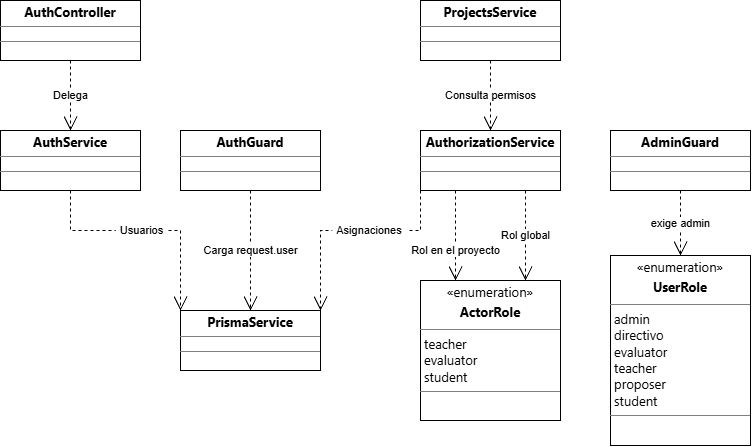

The diagram above was exported from draw.io. Its source (the exported page's mxGraphModel, read from the mxfile embedded in the PNG):
<mxGraphModel dx="1030" dy="527" grid="1" gridSize="10" guides="1" tooltips="1" connect="1" arrows="1" fold="1" page="1" pageScale="1" pageWidth="827" pageHeight="1169" background="light-dark(#ffffff, #121212)" math="0" shadow="0">
  <root>
    <mxCell id="0" />
    <mxCell id="1" parent="0" />
    <mxCell id="oXbvhuxGSxc7tLB1w4A_-1" parent="1" style="verticalAlign=top;align=left;overflow=fill;html=1;whiteSpace=wrap;" value="&lt;p style=&quot;margin:0px;margin-top:4px;text-align:center;&quot;&gt;&lt;span style=&quot;font-family: &amp;quot;Segoe WPC&amp;quot;, &amp;quot;Segoe UI&amp;quot;, sans-serif; font-size: 13px; font-weight: 700; white-space: nowrap;&quot;&gt;AuthController&lt;/span&gt;&lt;/p&gt;&lt;hr size=&quot;1&quot; style=&quot;border-style:solid;&quot;&gt;&lt;div style=&quot;height:2px;&quot;&gt;&lt;/div&gt;&lt;hr size=&quot;1&quot; style=&quot;border-style:solid;&quot;&gt;&lt;div style=&quot;height:2px;&quot;&gt;&lt;/div&gt;" vertex="1">
      <mxGeometry height="60" width="140" x="50" y="70" as="geometry" />
    </mxCell>
    <mxCell id="oXbvhuxGSxc7tLB1w4A_-2" parent="1" style="verticalAlign=top;align=left;overflow=fill;html=1;whiteSpace=wrap;" value="&lt;p style=&quot;margin:0px;margin-top:4px;text-align:center;&quot;&gt;&lt;span style=&quot;font-family: &amp;quot;Segoe WPC&amp;quot;, &amp;quot;Segoe UI&amp;quot;, sans-serif; font-size: 13px; font-weight: 700; white-space: nowrap;&quot;&gt;ProjectsService&lt;/span&gt;&lt;/p&gt;&lt;hr size=&quot;1&quot; style=&quot;border-style:solid;&quot;&gt;&lt;div style=&quot;height:2px;&quot;&gt;&lt;/div&gt;&lt;hr size=&quot;1&quot; style=&quot;border-style:solid;&quot;&gt;&lt;div style=&quot;height:2px;&quot;&gt;&lt;/div&gt;" vertex="1">
      <mxGeometry height="60" width="140" x="470" y="70" as="geometry" />
    </mxCell>
    <mxCell id="oXbvhuxGSxc7tLB1w4A_-3" parent="1" style="verticalAlign=top;align=left;overflow=fill;html=1;whiteSpace=wrap;" value="&lt;p style=&quot;margin:0px;margin-top:4px;text-align:center;&quot;&gt;&lt;span style=&quot;font-family: &amp;quot;Segoe WPC&amp;quot;, &amp;quot;Segoe UI&amp;quot;, sans-serif; font-size: 13px; font-weight: 700; white-space: nowrap;&quot;&gt;AuthService&lt;/span&gt;&lt;/p&gt;&lt;hr size=&quot;1&quot; style=&quot;border-style:solid;&quot;&gt;&lt;div style=&quot;height:2px;&quot;&gt;&lt;/div&gt;&lt;hr size=&quot;1&quot; style=&quot;border-style:solid;&quot;&gt;&lt;div style=&quot;height:2px;&quot;&gt;&lt;/div&gt;" vertex="1">
      <mxGeometry height="60" width="140" x="50" y="200" as="geometry" />
    </mxCell>
    <mxCell id="oXbvhuxGSxc7tLB1w4A_-4" parent="1" style="verticalAlign=top;align=left;overflow=fill;html=1;whiteSpace=wrap;" value="&lt;p style=&quot;margin:0px;margin-top:4px;text-align:center;&quot;&gt;&lt;span style=&quot;font-family: &amp;quot;Segoe WPC&amp;quot;, &amp;quot;Segoe UI&amp;quot;, sans-serif; font-size: 13px; font-weight: 700; white-space: nowrap;&quot;&gt;AuthGuard&lt;/span&gt;&lt;/p&gt;&lt;hr size=&quot;1&quot; style=&quot;border-style:solid;&quot;&gt;&lt;div style=&quot;height:2px;&quot;&gt;&lt;/div&gt;&lt;hr size=&quot;1&quot; style=&quot;border-style:solid;&quot;&gt;&lt;div style=&quot;height:2px;&quot;&gt;&lt;/div&gt;" vertex="1">
      <mxGeometry height="60" width="140" x="230" y="200" as="geometry" />
    </mxCell>
    <mxCell id="oXbvhuxGSxc7tLB1w4A_-5" parent="1" style="verticalAlign=top;align=left;overflow=fill;html=1;whiteSpace=wrap;" value="&lt;p style=&quot;margin:0px;margin-top:4px;text-align:center;&quot;&gt;&lt;span style=&quot;font-family: &amp;quot;Segoe WPC&amp;quot;, &amp;quot;Segoe UI&amp;quot;, sans-serif; font-size: 13px; font-weight: 700; white-space: nowrap;&quot;&gt;AdminGuard&lt;/span&gt;&lt;/p&gt;&lt;hr size=&quot;1&quot; style=&quot;border-style:solid;&quot;&gt;&lt;div style=&quot;height:2px;&quot;&gt;&lt;/div&gt;&lt;hr size=&quot;1&quot; style=&quot;border-style:solid;&quot;&gt;&lt;div style=&quot;height:2px;&quot;&gt;&lt;/div&gt;" vertex="1">
      <mxGeometry height="60" width="140" x="660" y="200" as="geometry" />
    </mxCell>
    <mxCell id="oXbvhuxGSxc7tLB1w4A_-6" parent="1" style="verticalAlign=top;align=left;overflow=fill;html=1;whiteSpace=wrap;" value="&lt;p style=&quot;margin:0px;margin-top:4px;text-align:center;&quot;&gt;&lt;span style=&quot;font-family: &amp;quot;Segoe WPC&amp;quot;, &amp;quot;Segoe UI&amp;quot;, sans-serif; font-size: 13px; font-weight: 700; white-space: nowrap;&quot;&gt;AuthorizationService&lt;/span&gt;&lt;/p&gt;&lt;hr size=&quot;1&quot; style=&quot;border-style:solid;&quot;&gt;&lt;div style=&quot;height:2px;&quot;&gt;&lt;/div&gt;&lt;hr size=&quot;1&quot; style=&quot;border-style:solid;&quot;&gt;&lt;div style=&quot;height:2px;&quot;&gt;&lt;/div&gt;" vertex="1">
      <mxGeometry height="60" width="140" x="470" y="200" as="geometry" />
    </mxCell>
    <mxCell id="oXbvhuxGSxc7tLB1w4A_-7" parent="1" style="verticalAlign=top;align=left;overflow=fill;html=1;whiteSpace=wrap;" value="&lt;p style=&quot;margin:0px;margin-top:4px;text-align:center;&quot;&gt;&lt;span style=&quot;font-family: &amp;quot;Segoe WPC&amp;quot;, &amp;quot;Segoe UI&amp;quot;, sans-serif; font-size: 13px; font-weight: 700; white-space: nowrap;&quot;&gt;PrismaService&lt;/span&gt;&lt;/p&gt;&lt;hr size=&quot;1&quot; style=&quot;border-style:solid;&quot;&gt;&lt;div style=&quot;height:2px;&quot;&gt;&lt;/div&gt;&lt;hr size=&quot;1&quot; style=&quot;border-style:solid;&quot;&gt;&lt;div style=&quot;height:2px;&quot;&gt;&lt;/div&gt;" vertex="1">
      <mxGeometry height="60" width="140" x="230" y="380" as="geometry" />
    </mxCell>
    <mxCell id="oXbvhuxGSxc7tLB1w4A_-10" parent="1" style="verticalAlign=top;align=left;overflow=fill;html=1;whiteSpace=wrap;" value="&lt;p style=&quot;margin: 4px 0px 0px; text-align: center;&quot;&gt;&lt;span style=&quot;font-family: &amp;quot;Segoe WPC&amp;quot;, &amp;quot;Segoe UI&amp;quot;, sans-serif; font-size: 13px; white-space: nowrap;&quot;&gt;«enumeration»&lt;/span&gt;&lt;/p&gt;&lt;p style=&quot;margin: 4px 0px 0px; text-align: center;&quot;&gt;&lt;span style=&quot;font-family: &amp;quot;Segoe WPC&amp;quot;, &amp;quot;Segoe UI&amp;quot;, sans-serif; font-size: 13px; font-weight: 700; white-space: nowrap;&quot;&gt;UserRole&lt;/span&gt;&lt;span style=&quot;font-family: &amp;quot;Segoe WPC&amp;quot;, &amp;quot;Segoe UI&amp;quot;, sans-serif; font-size: 13px; white-space: nowrap;&quot;&gt;&lt;/span&gt;&lt;/p&gt;&lt;div style=&quot;height: 2px;&quot;&gt;&lt;br&gt;&lt;/div&gt;&lt;hr size=&quot;1&quot; style=&quot;border-style:solid;&quot;&gt;&lt;p style=&quot;margin:0px;margin-left:4px;&quot;&gt;&lt;span style=&quot;font-family: &amp;quot;Segoe WPC&amp;quot;, &amp;quot;Segoe UI&amp;quot;, sans-serif; font-size: 13px; text-align: center; white-space: nowrap;&quot;&gt;admin&lt;/span&gt;&lt;/p&gt;&lt;p style=&quot;margin:0px;margin-left:4px;&quot;&gt;&lt;span style=&quot;font-family: &amp;quot;Segoe WPC&amp;quot;, &amp;quot;Segoe UI&amp;quot;, sans-serif; font-size: 13px; text-align: center; white-space: nowrap;&quot;&gt;directivo&lt;/span&gt;&lt;span style=&quot;font-family: &amp;quot;Segoe WPC&amp;quot;, &amp;quot;Segoe UI&amp;quot;, sans-serif; font-size: 13px; text-align: center; white-space: nowrap;&quot;&gt;&lt;/span&gt;&lt;/p&gt;&lt;p style=&quot;margin:0px;margin-left:4px;&quot;&gt;&lt;span style=&quot;font-family: &amp;quot;Segoe WPC&amp;quot;, &amp;quot;Segoe UI&amp;quot;, sans-serif; font-size: 13px; text-align: center; white-space: nowrap;&quot;&gt;evaluator&lt;/span&gt;&lt;span style=&quot;font-family: &amp;quot;Segoe WPC&amp;quot;, &amp;quot;Segoe UI&amp;quot;, sans-serif; font-size: 13px; text-align: center; white-space: nowrap;&quot;&gt;&lt;/span&gt;&lt;/p&gt;&lt;p style=&quot;margin:0px;margin-left:4px;&quot;&gt;&lt;span style=&quot;font-family: &amp;quot;Segoe WPC&amp;quot;, &amp;quot;Segoe UI&amp;quot;, sans-serif; font-size: 13px; text-align: center; white-space: nowrap;&quot;&gt;teacher&lt;/span&gt;&lt;span style=&quot;font-family: &amp;quot;Segoe WPC&amp;quot;, &amp;quot;Segoe UI&amp;quot;, sans-serif; font-size: 13px; text-align: center; white-space: nowrap;&quot;&gt;&lt;/span&gt;&lt;/p&gt;&lt;p style=&quot;margin:0px;margin-left:4px;&quot;&gt;&lt;span style=&quot;font-family: &amp;quot;Segoe WPC&amp;quot;, &amp;quot;Segoe UI&amp;quot;, sans-serif; font-size: 13px; text-align: center; white-space: nowrap;&quot;&gt;proposer&lt;/span&gt;&lt;span style=&quot;font-family: &amp;quot;Segoe WPC&amp;quot;, &amp;quot;Segoe UI&amp;quot;, sans-serif; font-size: 13px; text-align: center; white-space: nowrap;&quot;&gt;&lt;/span&gt;&lt;/p&gt;&lt;p style=&quot;margin:0px;margin-left:4px;&quot;&gt;&lt;span style=&quot;font-family: &amp;quot;Segoe WPC&amp;quot;, &amp;quot;Segoe UI&amp;quot;, sans-serif; font-size: 13px; text-align: center; white-space: nowrap;&quot;&gt;student&lt;/span&gt;&lt;span style=&quot;font-family: &amp;quot;Segoe WPC&amp;quot;, &amp;quot;Segoe UI&amp;quot;, sans-serif; font-size: 13px; text-align: center; white-space: nowrap;&quot;&gt;&lt;/span&gt;&lt;/p&gt;&lt;hr size=&quot;1&quot; style=&quot;border-style:solid;&quot;&gt;&lt;p style=&quot;margin:0px;margin-left:4px;&quot;&gt;&lt;br&gt;&lt;/p&gt;" vertex="1">
      <mxGeometry height="190" width="140" x="660" y="325" as="geometry" />
    </mxCell>
    <mxCell id="oXbvhuxGSxc7tLB1w4A_-11" parent="1" style="verticalAlign=top;align=left;overflow=fill;html=1;whiteSpace=wrap;" value="&lt;p style=&quot;margin: 4px 0px 0px; text-align: center;&quot;&gt;&lt;span style=&quot;font-family: &amp;quot;Segoe WPC&amp;quot;, &amp;quot;Segoe UI&amp;quot;, sans-serif; font-size: 13px; white-space: nowrap;&quot;&gt;«enumeration»&lt;/span&gt;&lt;/p&gt;&lt;p style=&quot;margin: 4px 0px 0px; text-align: center;&quot;&gt;&lt;span style=&quot;font-family: &amp;quot;Segoe WPC&amp;quot;, &amp;quot;Segoe UI&amp;quot;, sans-serif; font-size: 13px; font-weight: 700; white-space: nowrap;&quot;&gt;ActorRole&lt;/span&gt;&lt;span style=&quot;font-family: &amp;quot;Segoe WPC&amp;quot;, &amp;quot;Segoe UI&amp;quot;, sans-serif; font-size: 13px; white-space: nowrap;&quot;&gt;&lt;/span&gt;&lt;/p&gt;&lt;div style=&quot;height: 2px;&quot;&gt;&lt;br&gt;&lt;/div&gt;&lt;hr size=&quot;1&quot; style=&quot;border-style:solid;&quot;&gt;&lt;p style=&quot;margin:0px;margin-left:4px;&quot;&gt;&lt;span style=&quot;font-family: &amp;quot;Segoe WPC&amp;quot;, &amp;quot;Segoe UI&amp;quot;, sans-serif; font-size: 13px; text-align: center; white-space: nowrap;&quot;&gt;teacher&lt;/span&gt;&lt;/p&gt;&lt;p style=&quot;margin:0px;margin-left:4px;&quot;&gt;&lt;span style=&quot;font-family: &amp;quot;Segoe WPC&amp;quot;, &amp;quot;Segoe UI&amp;quot;, sans-serif; font-size: 13px; text-align: center; white-space: nowrap;&quot;&gt;evaluator&lt;/span&gt;&lt;span style=&quot;font-family: &amp;quot;Segoe WPC&amp;quot;, &amp;quot;Segoe UI&amp;quot;, sans-serif; font-size: 13px; text-align: center; white-space: nowrap;&quot;&gt;&lt;/span&gt;&lt;/p&gt;&lt;p style=&quot;margin:0px;margin-left:4px;&quot;&gt;&lt;span style=&quot;font-family: &amp;quot;Segoe WPC&amp;quot;, &amp;quot;Segoe UI&amp;quot;, sans-serif; font-size: 13px; text-align: center; white-space: nowrap;&quot;&gt;student&lt;/span&gt;&lt;span style=&quot;font-family: &amp;quot;Segoe WPC&amp;quot;, &amp;quot;Segoe UI&amp;quot;, sans-serif; font-size: 13px; text-align: center; white-space: nowrap;&quot;&gt;&lt;/span&gt;&lt;/p&gt;&lt;hr size=&quot;1&quot; style=&quot;border-style:solid;&quot;&gt;&lt;p style=&quot;margin:0px;margin-left:4px;&quot;&gt;&lt;br&gt;&lt;/p&gt;" vertex="1">
      <mxGeometry height="140" width="140" x="470" y="350" as="geometry" />
    </mxCell>
    <mxCell id="oXbvhuxGSxc7tLB1w4A_-13" edge="1" parent="1" source="oXbvhuxGSxc7tLB1w4A_-1" style="endArrow=open;endSize=12;dashed=1;html=1;rounded=0;defaultLabelBackgroundColor=page;labelPadding=0 4;exitX=0.5;exitY=1;exitDx=0;exitDy=0;" target="oXbvhuxGSxc7tLB1w4A_-3" value="Delega">
      <mxGeometry relative="1" width="160" as="geometry">
        <mxPoint x="180" y="190" as="sourcePoint" />
        <mxPoint x="350" y="30" as="targetPoint" />
      </mxGeometry>
    </mxCell>
    <mxCell id="oXbvhuxGSxc7tLB1w4A_-14" edge="1" parent="1" source="oXbvhuxGSxc7tLB1w4A_-2" style="endArrow=open;endSize=12;dashed=1;html=1;rounded=0;defaultLabelBackgroundColor=page;labelPadding=0 4;exitX=0.5;exitY=1;exitDx=0;exitDy=0;entryX=0.5;entryY=0;entryDx=0;entryDy=0;" target="oXbvhuxGSxc7tLB1w4A_-6" value="Consulta permisos">
      <mxGeometry relative="1" width="160" as="geometry">
        <mxPoint x="521" y="120" as="sourcePoint" />
        <mxPoint x="306" y="210.00000000000023" as="targetPoint" />
      </mxGeometry>
    </mxCell>
    <mxCell id="oXbvhuxGSxc7tLB1w4A_-15" edge="1" parent="1" source="oXbvhuxGSxc7tLB1w4A_-3" style="endArrow=open;endSize=12;dashed=1;html=1;rounded=0;defaultLabelBackgroundColor=page;labelPadding=0 4;exitX=0.5;exitY=1;exitDx=0;exitDy=0;entryX=0;entryY=0;entryDx=0;entryDy=0;" target="oXbvhuxGSxc7tLB1w4A_-7" value="Usuarios">
      <mxGeometry relative="1" width="160" x="-0.0348" as="geometry">
        <mxPoint as="offset" />
        <Array as="points">
          <mxPoint x="120" y="300" />
          <mxPoint x="230" y="300" />
          <mxPoint x="230" y="340" />
        </Array>
        <mxPoint x="113.99999999999955" y="300" as="sourcePoint" />
        <mxPoint x="100" y="530" as="targetPoint" />
      </mxGeometry>
    </mxCell>
    <mxCell id="oXbvhuxGSxc7tLB1w4A_-16" edge="1" parent="1" source="oXbvhuxGSxc7tLB1w4A_-4" style="endArrow=open;endSize=12;dashed=1;html=1;rounded=0;defaultLabelBackgroundColor=page;labelPadding=0 4;exitX=0.5;exitY=1;exitDx=0;exitDy=0;entryX=0.5;entryY=0;entryDx=0;entryDy=0;" target="oXbvhuxGSxc7tLB1w4A_-7" value="Carga request.user">
      <mxGeometry relative="1" width="160" as="geometry">
        <mxPoint x="309.5" y="260" as="sourcePoint" />
        <mxPoint x="309.5" y="360" as="targetPoint" />
      </mxGeometry>
    </mxCell>
    <mxCell id="oXbvhuxGSxc7tLB1w4A_-17" edge="1" parent="1" source="oXbvhuxGSxc7tLB1w4A_-6" style="endArrow=open;endSize=12;dashed=1;html=1;rounded=0;defaultLabelBackgroundColor=page;labelPadding=0 4;exitX=0;exitY=1;exitDx=0;exitDy=0;entryX=1;entryY=0;entryDx=0;entryDy=0;" target="oXbvhuxGSxc7tLB1w4A_-7" value="Asignaciones&amp;nbsp;">
      <mxGeometry relative="1" width="160" x="-0.1818" as="geometry">
        <mxPoint as="offset" />
        <Array as="points">
          <mxPoint x="470" y="300" />
          <mxPoint x="370" y="300" />
        </Array>
        <mxPoint x="449" y="280" as="sourcePoint" />
        <mxPoint x="379" y="350" as="targetPoint" />
      </mxGeometry>
    </mxCell>
    <mxCell id="oXbvhuxGSxc7tLB1w4A_-20" edge="1" parent="1" source="oXbvhuxGSxc7tLB1w4A_-5" style="endArrow=open;endSize=12;dashed=1;html=1;rounded=0;defaultLabelBackgroundColor=page;labelPadding=0 4;exitX=0.5;exitY=1;exitDx=0;exitDy=0;entryX=0.5;entryY=0;entryDx=0;entryDy=0;" target="oXbvhuxGSxc7tLB1w4A_-10" value="exige admin">
      <mxGeometry relative="1" width="160" as="geometry">
        <mxPoint x="755" y="289.9999999999998" as="sourcePoint" />
        <mxPoint x="630" y="370" as="targetPoint" />
      </mxGeometry>
    </mxCell>
    <mxCell id="oXbvhuxGSxc7tLB1w4A_-21" edge="1" parent="1" source="oXbvhuxGSxc7tLB1w4A_-6" style="endArrow=open;endSize=12;dashed=1;html=1;rounded=0;defaultLabelBackgroundColor=page;labelPadding=0 4;exitX=0.75;exitY=1;exitDx=0;exitDy=0;entryX=0.75;entryY=0;entryDx=0;entryDy=0;" target="oXbvhuxGSxc7tLB1w4A_-11" value="Rol global">
      <mxGeometry relative="1" width="160" as="geometry">
        <mxPoint x="550" y="670" as="sourcePoint" />
        <mxPoint x="570" y="740" as="targetPoint" />
      </mxGeometry>
    </mxCell>
    <mxCell id="oXbvhuxGSxc7tLB1w4A_-22" edge="1" parent="1" source="oXbvhuxGSxc7tLB1w4A_-6" style="endArrow=open;endSize=12;dashed=1;html=1;rounded=0;defaultLabelBackgroundColor=page;labelPadding=0 4;exitX=0.25;exitY=1;exitDx=0;exitDy=0;entryX=0.25;entryY=0;entryDx=0;entryDy=0;" target="oXbvhuxGSxc7tLB1w4A_-11" value="Rol en el proyecto">
      <mxGeometry relative="1" width="160" x="0.3333" as="geometry">
        <mxPoint as="offset" />
        <mxPoint x="500.00000000000045" y="280.0000000000002" as="sourcePoint" />
        <mxPoint x="645" y="365" as="targetPoint" />
      </mxGeometry>
    </mxCell>
  </root>
</mxGraphModel>